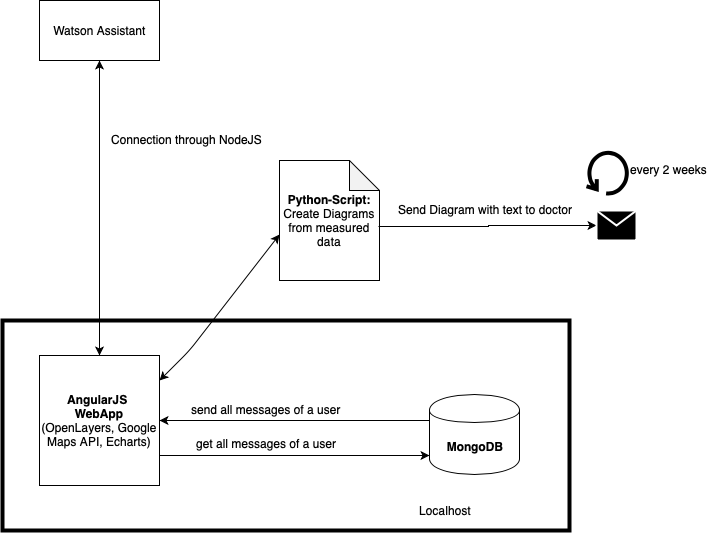

The diagram above was exported from draw.io. Its source (the exported page's mxGraphModel, read from the mxfile embedded in the PNG):
<mxGraphModel dx="1186" dy="812" grid="1" gridSize="10" guides="1" tooltips="1" connect="1" arrows="1" fold="1" page="1" pageScale="1" pageWidth="827" pageHeight="1169" math="0" shadow="0">
  <root>
    <mxCell id="0" />
    <mxCell id="1" parent="0" />
    <mxCell id="M8660KLDNVnYtT_0Y7zo-1" value="Watson Assistant" style="rounded=0;whiteSpace=wrap;html=1;" vertex="1" parent="1">
      <mxGeometry x="120" y="110" width="120" height="60" as="geometry" />
    </mxCell>
    <mxCell id="M8660KLDNVnYtT_0Y7zo-2" value="&lt;b&gt;AngularJS&amp;nbsp;&lt;br&gt;WebApp &lt;/b&gt;(OpenLayers, Google Maps API, Echarts)" style="rounded=0;whiteSpace=wrap;html=1;" vertex="1" parent="1">
      <mxGeometry x="120" y="465" width="120" height="130" as="geometry" />
    </mxCell>
    <mxCell id="M8660KLDNVnYtT_0Y7zo-13" style="edgeStyle=orthogonalEdgeStyle;rounded=0;orthogonalLoop=1;jettySize=auto;html=1;exitX=0;exitY=0.7;exitDx=0;exitDy=0;" edge="1" parent="1" source="M8660KLDNVnYtT_0Y7zo-3" target="M8660KLDNVnYtT_0Y7zo-2">
      <mxGeometry relative="1" as="geometry">
        <mxPoint x="240" y="506" as="targetPoint" />
        <Array as="points">
          <mxPoint x="510" y="530" />
        </Array>
      </mxGeometry>
    </mxCell>
    <mxCell id="M8660KLDNVnYtT_0Y7zo-3" value="&lt;b&gt;MongoDB&lt;/b&gt;" style="shape=cylinder;whiteSpace=wrap;html=1;boundedLbl=1;backgroundOutline=1;" vertex="1" parent="1">
      <mxGeometry x="510" y="504" width="90" height="80" as="geometry" />
    </mxCell>
    <mxCell id="M8660KLDNVnYtT_0Y7zo-9" value="" style="endArrow=classic;startArrow=classic;html=1;exitX=0.5;exitY=0;exitDx=0;exitDy=0;" edge="1" parent="1" source="M8660KLDNVnYtT_0Y7zo-2">
      <mxGeometry width="50" height="50" relative="1" as="geometry">
        <mxPoint x="130" y="220" as="sourcePoint" />
        <mxPoint x="180" y="170" as="targetPoint" />
      </mxGeometry>
    </mxCell>
    <mxCell id="M8660KLDNVnYtT_0Y7zo-10" value="Connection through NodeJS&amp;nbsp;" style="text;html=1;resizable=0;points=[];autosize=1;align=left;verticalAlign=top;spacingTop=-4;" vertex="1" parent="1">
      <mxGeometry x="190" y="240" width="170" height="20" as="geometry" />
    </mxCell>
    <mxCell id="M8660KLDNVnYtT_0Y7zo-14" value="get all messages of a user&amp;nbsp;" style="text;html=1;resizable=0;points=[];autosize=1;align=left;verticalAlign=top;spacingTop=-4;" vertex="1" parent="1">
      <mxGeometry x="275" y="544" width="160" height="20" as="geometry" />
    </mxCell>
    <mxCell id="M8660KLDNVnYtT_0Y7zo-15" value="send all messages of a user&amp;nbsp;" style="text;html=1;resizable=0;points=[];autosize=1;align=left;verticalAlign=top;spacingTop=-4;" vertex="1" parent="1">
      <mxGeometry x="270" y="510" width="170" height="20" as="geometry" />
    </mxCell>
    <mxCell id="M8660KLDNVnYtT_0Y7zo-17" value="" style="rounded=0;whiteSpace=wrap;html=1;fillColor=none;strokeWidth=4;" vertex="1" parent="1">
      <mxGeometry x="83" y="430" width="567" height="210" as="geometry" />
    </mxCell>
    <mxCell id="M8660KLDNVnYtT_0Y7zo-19" value="Localhost" style="text;html=1;strokeColor=none;fillColor=none;align=center;verticalAlign=middle;whiteSpace=wrap;rounded=0;" vertex="1" parent="1">
      <mxGeometry x="440" y="610" width="170" height="20" as="geometry" />
    </mxCell>
    <mxCell id="M8660KLDNVnYtT_0Y7zo-22" value="&lt;span style=&quot;white-space: normal&quot;&gt;&lt;b&gt;Python-Script:&lt;br&gt;&lt;/b&gt;Create Diagrams from measured data&lt;br&gt;&lt;/span&gt;" style="shape=note;whiteSpace=wrap;html=1;backgroundOutline=1;darkOpacity=0.05;" vertex="1" parent="1">
      <mxGeometry x="360" y="270" width="100" height="120" as="geometry" />
    </mxCell>
    <mxCell id="M8660KLDNVnYtT_0Y7zo-25" style="edgeStyle=orthogonalEdgeStyle;rounded=0;orthogonalLoop=1;jettySize=auto;html=1;startArrow=classic;startFill=1;endArrow=none;endFill=0;" edge="1" parent="1">
      <mxGeometry relative="1" as="geometry">
        <mxPoint x="510" y="565" as="sourcePoint" />
        <mxPoint x="240" y="565" as="targetPoint" />
        <Array as="points">
          <mxPoint x="510" y="565" />
        </Array>
      </mxGeometry>
    </mxCell>
    <mxCell id="M8660KLDNVnYtT_0Y7zo-27" value="" style="endArrow=classic;html=1;startArrow=classic;startFill=1;entryX=0;entryY=0.617;entryDx=0;entryDy=0;entryPerimeter=0;" edge="1" parent="1" target="M8660KLDNVnYtT_0Y7zo-22">
      <mxGeometry width="50" height="50" relative="1" as="geometry">
        <mxPoint x="240" y="490" as="sourcePoint" />
        <mxPoint x="310" y="420" as="targetPoint" />
        <Array as="points">
          <mxPoint x="270" y="460" />
        </Array>
      </mxGeometry>
    </mxCell>
    <mxCell id="M8660KLDNVnYtT_0Y7zo-34" value="" style="edgeStyle=orthogonalEdgeStyle;rounded=0;orthogonalLoop=1;jettySize=auto;html=1;startArrow=classic;startFill=1;endArrow=none;endFill=0;entryX=0.99;entryY=0.55;entryDx=0;entryDy=0;entryPerimeter=0;" edge="1" parent="1" source="M8660KLDNVnYtT_0Y7zo-29" target="M8660KLDNVnYtT_0Y7zo-22">
      <mxGeometry relative="1" as="geometry">
        <mxPoint x="492" y="325" as="targetPoint" />
      </mxGeometry>
    </mxCell>
    <mxCell id="M8660KLDNVnYtT_0Y7zo-29" value="" style="shape=message;whiteSpace=wrap;html=1;outlineConnect=0;fillColor=#000000;strokeColor=#ffffff;strokeWidth=2;" vertex="1" parent="1">
      <mxGeometry x="677" y="320" width="40" height="30" as="geometry" />
    </mxCell>
    <mxCell id="M8660KLDNVnYtT_0Y7zo-36" value="Send Diagram with text to doctor" style="text;html=1;resizable=0;points=[];autosize=1;align=left;verticalAlign=top;spacingTop=-4;" vertex="1" parent="1">
      <mxGeometry x="477" y="310" width="190" height="20" as="geometry" />
    </mxCell>
    <mxCell id="M8660KLDNVnYtT_0Y7zo-37" value="" style="shape=mxgraph.bpmn.loop;html=1;outlineConnect=0;strokeWidth=4;fillColor=none;" vertex="1" parent="1">
      <mxGeometry x="667" y="260" width="42" height="44" as="geometry" />
    </mxCell>
    <mxCell id="M8660KLDNVnYtT_0Y7zo-38" value="every 2 weeks" style="text;html=1;resizable=0;points=[];autosize=1;align=left;verticalAlign=top;spacingTop=-4;" vertex="1" parent="1">
      <mxGeometry x="709" y="270" width="90" height="20" as="geometry" />
    </mxCell>
  </root>
</mxGraphModel>